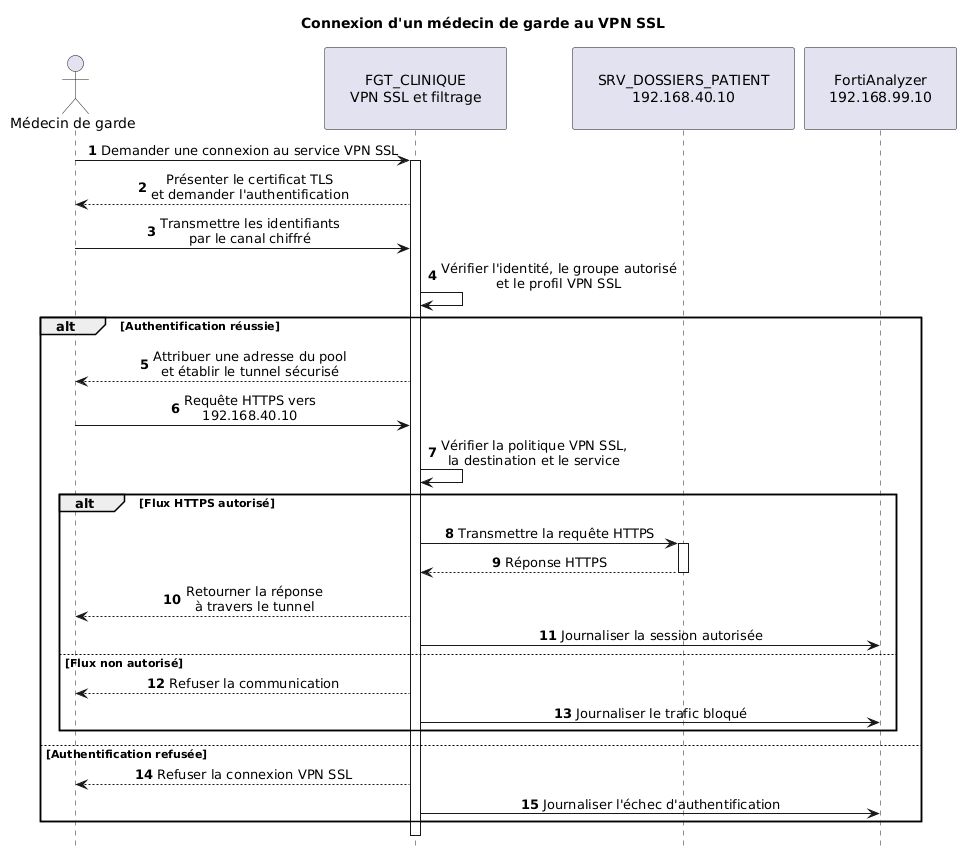

The diagram above was rendered by PlantUML. Its source (embedded in the PNG):
@startuml
title Connexion d'un médecin de garde au VPN SSL
autonumber
hide footbox
skinparam shadowing false
skinparam sequenceMessageAlign center

<style>
sequenceDiagram {
  participant {
    Padding 25
  }
}
</style>

actor "Médecin de garde" as Medecin
participant "FGT_CLINIQUE\nVPN SSL et filtrage" as FGT
participant "SRV_DOSSIERS_PATIENT\n192.168.40.10" as Serveur
participant "FortiAnalyzer\n192.168.99.10" as FAZ
Medecin -> FGT : Demander une connexion au service VPN SSL
activate FGT
FGT --> Medecin : Présenter le certificat TLS\net demander l'authentification
Medecin -> FGT : Transmettre les identifiants\npar le canal chiffré
FGT -> FGT : Vérifier l'identité, le groupe autorisé\net le profil VPN SSL
alt Authentification réussie
    FGT --> Medecin : Attribuer une adresse du pool\net établir le tunnel sécurisé
    Medecin -> FGT : Requête HTTPS vers\n192.168.40.10
    FGT -> FGT : Vérifier la politique VPN SSL,\nla destination et le service
    alt Flux HTTPS autorisé
        FGT -> Serveur : Transmettre la requête HTTPS
        activate Serveur
        Serveur --> FGT : Réponse HTTPS
        deactivate Serveur
        FGT --> Medecin : Retourner la réponse\nà travers le tunnel
        FGT -> FAZ : Journaliser la session autorisée
    else Flux non autorisé
        FGT --> Medecin : Refuser la communication
        FGT -> FAZ : Journaliser le trafic bloqué
    end
else Authentification refusée
    FGT --> Medecin : Refuser la connexion VPN SSL
    FGT -> FAZ : Journaliser l'échec d'authentification
end
deactivate FGT
@enduml